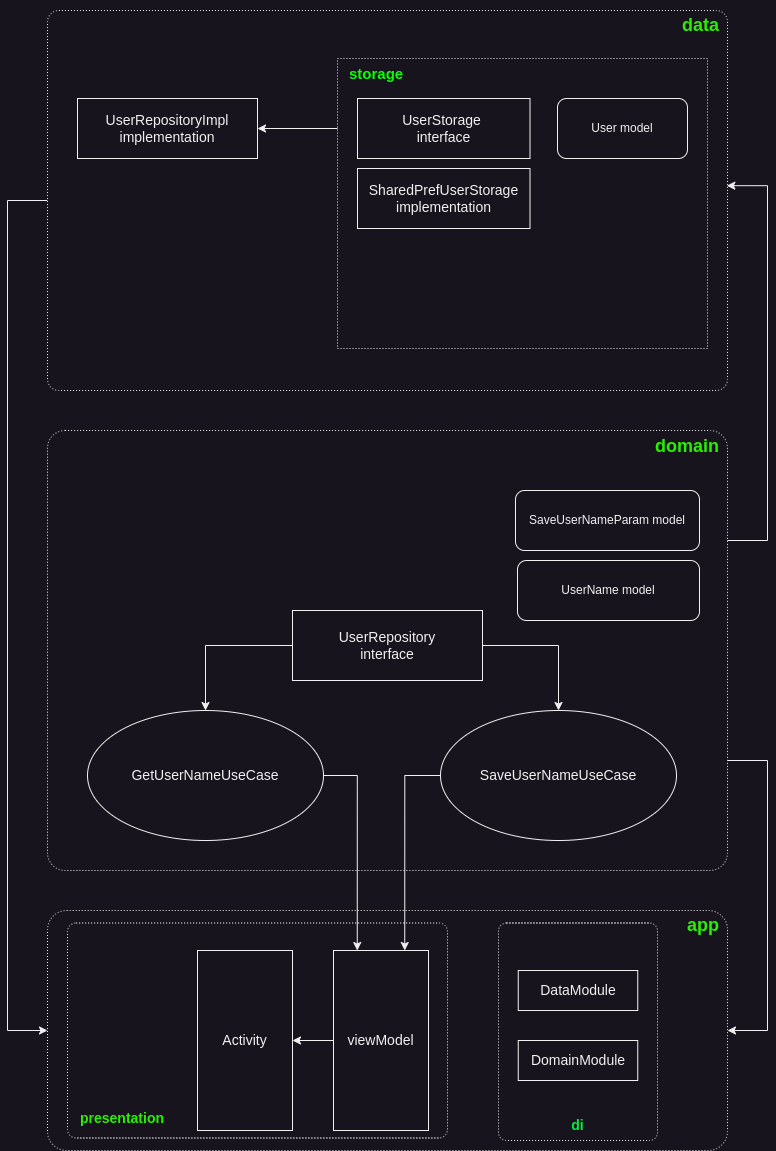

The diagram above was exported from draw.io. Its source (the exported page's mxGraphModel, read from the mxfile embedded in the PNG):
<mxGraphModel dx="1376" dy="843" grid="1" gridSize="10" guides="1" tooltips="1" connect="1" arrows="1" fold="1" page="1" pageScale="1" pageWidth="827" pageHeight="1169" math="0" shadow="0">
  <root>
    <mxCell id="0" />
    <mxCell id="1" parent="0" />
    <mxCell id="Qar941cVl-RDsRFYNG7M-2" value="&lt;h2&gt;&lt;font color=&quot;#28f000&quot;&gt;app&lt;/font&gt;&lt;/h2&gt;" style="rounded=1;whiteSpace=wrap;html=1;align=right;verticalAlign=top;arcSize=8;fontStyle=0;horizontal=1;spacingTop=-17;dashed=1;dashPattern=1 2;spacingRight=6;" parent="1" vertex="1">
      <mxGeometry x="80" y="920" width="680" height="240" as="geometry" />
    </mxCell>
    <mxCell id="Gp2xK86-3Q23qrnj9FnO-9" style="edgeStyle=orthogonalEdgeStyle;rounded=0;orthogonalLoop=1;jettySize=auto;html=1;exitX=1;exitY=0.75;exitDx=0;exitDy=0;entryX=1;entryY=0.5;entryDx=0;entryDy=0;" parent="1" source="Qar941cVl-RDsRFYNG7M-3" target="Qar941cVl-RDsRFYNG7M-2" edge="1">
      <mxGeometry relative="1" as="geometry">
        <Array as="points">
          <mxPoint x="800" y="770" />
          <mxPoint x="800" y="1040" />
        </Array>
      </mxGeometry>
    </mxCell>
    <mxCell id="Qar941cVl-RDsRFYNG7M-3" value="&lt;h2&gt;&lt;font color=&quot;#28f000&quot;&gt;domain&lt;/font&gt;&lt;/h2&gt;" style="rounded=1;whiteSpace=wrap;html=1;align=right;verticalAlign=top;horizontal=1;arcSize=4;spacingTop=-16;dashed=1;dashPattern=1 2;spacingRight=6;" parent="1" vertex="1">
      <mxGeometry x="80" y="440" width="680" height="440" as="geometry" />
    </mxCell>
    <mxCell id="Qar941cVl-RDsRFYNG7M-8" value="SaveUserNameUseCase" style="ellipse;whiteSpace=wrap;html=1;fontSize=14;" parent="1" vertex="1">
      <mxGeometry x="473" y="720" width="236" height="130" as="geometry" />
    </mxCell>
    <mxCell id="Qar941cVl-RDsRFYNG7M-10" value="GetUserNameUseCase" style="ellipse;whiteSpace=wrap;html=1;fontSize=14;" parent="1" vertex="1">
      <mxGeometry x="120" y="720" width="236" height="130" as="geometry" />
    </mxCell>
    <mxCell id="Gp2xK86-3Q23qrnj9FnO-7" style="edgeStyle=orthogonalEdgeStyle;rounded=0;orthogonalLoop=1;jettySize=auto;html=1;exitX=0;exitY=0.5;exitDx=0;exitDy=0;entryX=0;entryY=0.5;entryDx=0;entryDy=0;" parent="1" source="Qar941cVl-RDsRFYNG7M-14" target="Qar941cVl-RDsRFYNG7M-2" edge="1">
      <mxGeometry relative="1" as="geometry">
        <Array as="points">
          <mxPoint x="40" y="210" />
          <mxPoint x="40" y="1040" />
        </Array>
      </mxGeometry>
    </mxCell>
    <mxCell id="Qar941cVl-RDsRFYNG7M-14" value="&lt;h2&gt;&lt;font color=&quot;#28f000&quot;&gt;data&lt;/font&gt;&lt;/h2&gt;" style="rounded=1;whiteSpace=wrap;html=1;align=right;verticalAlign=top;horizontal=1;arcSize=3;spacingTop=-17;dashed=1;dashPattern=1 2;spacingRight=6;" parent="1" vertex="1">
      <mxGeometry x="80" y="20" width="680" height="380" as="geometry" />
    </mxCell>
    <mxCell id="Qar941cVl-RDsRFYNG7M-17" value="UserRepositoryImpl&lt;br style=&quot;font-size: 14px;&quot;&gt;implementation" style="rounded=0;whiteSpace=wrap;html=1;fontSize=14;" parent="1" vertex="1">
      <mxGeometry x="110" y="108" width="180" height="60" as="geometry" />
    </mxCell>
    <mxCell id="Qar941cVl-RDsRFYNG7M-19" value="UserName model" style="rounded=1;whiteSpace=wrap;html=1;" parent="1" vertex="1">
      <mxGeometry x="550" y="570" width="182" height="60" as="geometry" />
    </mxCell>
    <mxCell id="Qar941cVl-RDsRFYNG7M-20" value="SaveUserNameParam&amp;nbsp;model" style="rounded=1;whiteSpace=wrap;html=1;" parent="1" vertex="1">
      <mxGeometry x="548" y="500" width="184" height="60" as="geometry" />
    </mxCell>
    <mxCell id="Gp2xK86-3Q23qrnj9FnO-1" style="edgeStyle=orthogonalEdgeStyle;rounded=0;orthogonalLoop=1;jettySize=auto;html=1;exitX=0;exitY=0.5;exitDx=0;exitDy=0;" parent="1" source="Qar941cVl-RDsRFYNG7M-21" target="Qar941cVl-RDsRFYNG7M-10" edge="1">
      <mxGeometry relative="1" as="geometry" />
    </mxCell>
    <mxCell id="Gp2xK86-3Q23qrnj9FnO-2" style="edgeStyle=orthogonalEdgeStyle;rounded=0;orthogonalLoop=1;jettySize=auto;html=1;exitX=1;exitY=0.5;exitDx=0;exitDy=0;" parent="1" source="Qar941cVl-RDsRFYNG7M-21" target="Qar941cVl-RDsRFYNG7M-8" edge="1">
      <mxGeometry relative="1" as="geometry" />
    </mxCell>
    <mxCell id="Qar941cVl-RDsRFYNG7M-21" value="UserRepository&lt;br style=&quot;font-size: 14px;&quot;&gt;interface" style="rounded=0;whiteSpace=wrap;html=1;fontSize=14;" parent="1" vertex="1">
      <mxGeometry x="325" y="620" width="190" height="70" as="geometry" />
    </mxCell>
    <mxCell id="Gp2xK86-3Q23qrnj9FnO-8" style="edgeStyle=orthogonalEdgeStyle;rounded=0;orthogonalLoop=1;jettySize=auto;html=1;exitX=1;exitY=0.25;exitDx=0;exitDy=0;entryX=0.999;entryY=0.461;entryDx=0;entryDy=0;entryPerimeter=0;" parent="1" source="Qar941cVl-RDsRFYNG7M-3" target="Qar941cVl-RDsRFYNG7M-14" edge="1">
      <mxGeometry relative="1" as="geometry">
        <Array as="points">
          <mxPoint x="800" y="550" />
          <mxPoint x="800" y="195" />
        </Array>
      </mxGeometry>
    </mxCell>
    <mxCell id="kWr3UXwMt7vOqwTZg9q2-3" style="edgeStyle=orthogonalEdgeStyle;rounded=0;orthogonalLoop=1;jettySize=auto;html=1;exitX=0;exitY=0.5;exitDx=0;exitDy=0;" parent="1" source="kWr3UXwMt7vOqwTZg9q2-1" target="Qar941cVl-RDsRFYNG7M-17" edge="1">
      <mxGeometry relative="1" as="geometry" />
    </mxCell>
    <mxCell id="kWr3UXwMt7vOqwTZg9q2-4" value="storage" style="rounded=1;whiteSpace=wrap;html=1;align=left;fontSize=15;verticalAlign=top;arcSize=0;spacingTop=0;fontColor=#09FF00;fontStyle=1;dashed=1;dashPattern=1 2;spacingLeft=10;" parent="1" vertex="1">
      <mxGeometry x="370" y="68" width="370" height="290" as="geometry" />
    </mxCell>
    <mxCell id="kWr3UXwMt7vOqwTZg9q2-1" value="UserStorage&amp;nbsp;&lt;br&gt;interface" style="rounded=0;whiteSpace=wrap;html=1;fontSize=14;" parent="1" vertex="1">
      <mxGeometry x="390" y="108" width="172.5" height="60" as="geometry" />
    </mxCell>
    <mxCell id="kWr3UXwMt7vOqwTZg9q2-2" value="SharedPrefUserStorage&lt;br style=&quot;font-size: 14px;&quot;&gt;implementation" style="rounded=0;whiteSpace=wrap;html=1;fontSize=14;" parent="1" vertex="1">
      <mxGeometry x="390" y="178" width="172.5" height="60" as="geometry" />
    </mxCell>
    <mxCell id="kWr3UXwMt7vOqwTZg9q2-5" value="User model" style="rounded=1;whiteSpace=wrap;html=1;" parent="1" vertex="1">
      <mxGeometry x="590" y="108" width="130" height="60" as="geometry" />
    </mxCell>
    <mxCell id="oleO93a9TNYWTVRF63ic-1" value="&lt;h2 style=&quot;font-size: 14px;&quot;&gt;&lt;font color=&quot;#28f000&quot; style=&quot;font-size: 14px;&quot;&gt;presentation&lt;/font&gt;&lt;/h2&gt;" style="rounded=1;whiteSpace=wrap;html=1;arcSize=4;align=left;verticalAlign=bottom;fontSize=14;spacingLeft=11;spacingBottom=-2;dashed=1;dashPattern=1 2;" parent="1" vertex="1">
      <mxGeometry x="100" y="932.5" width="380" height="215" as="geometry" />
    </mxCell>
    <mxCell id="Qar941cVl-RDsRFYNG7M-5" value="Activity" style="rounded=0;whiteSpace=wrap;html=1;fontSize=14;" parent="1" vertex="1">
      <mxGeometry x="230" y="960" width="95" height="180" as="geometry" />
    </mxCell>
    <mxCell id="kWr3UXwMt7vOqwTZg9q2-6" value="viewModel" style="rounded=0;whiteSpace=wrap;html=1;fontSize=14;" parent="1" vertex="1">
      <mxGeometry x="366" y="960" width="95" height="180" as="geometry" />
    </mxCell>
    <mxCell id="kWr3UXwMt7vOqwTZg9q2-11" style="edgeStyle=orthogonalEdgeStyle;rounded=0;orthogonalLoop=1;jettySize=auto;html=1;exitX=0;exitY=0.5;exitDx=0;exitDy=0;entryX=1;entryY=0.5;entryDx=0;entryDy=0;" parent="1" source="kWr3UXwMt7vOqwTZg9q2-6" target="Qar941cVl-RDsRFYNG7M-5" edge="1">
      <mxGeometry relative="1" as="geometry" />
    </mxCell>
    <mxCell id="kWr3UXwMt7vOqwTZg9q2-10" style="edgeStyle=orthogonalEdgeStyle;rounded=0;orthogonalLoop=1;jettySize=auto;html=1;exitX=1;exitY=0.5;exitDx=0;exitDy=0;entryX=0.25;entryY=0;entryDx=0;entryDy=0;" parent="1" source="Qar941cVl-RDsRFYNG7M-10" target="kWr3UXwMt7vOqwTZg9q2-6" edge="1">
      <mxGeometry relative="1" as="geometry" />
    </mxCell>
    <mxCell id="kWr3UXwMt7vOqwTZg9q2-9" style="edgeStyle=orthogonalEdgeStyle;rounded=0;orthogonalLoop=1;jettySize=auto;html=1;exitX=0;exitY=0.5;exitDx=0;exitDy=0;entryX=0.75;entryY=0;entryDx=0;entryDy=0;" parent="1" source="Qar941cVl-RDsRFYNG7M-8" target="kWr3UXwMt7vOqwTZg9q2-6" edge="1">
      <mxGeometry relative="1" as="geometry" />
    </mxCell>
    <mxCell id="oleO93a9TNYWTVRF63ic-2" value="di" style="rounded=1;whiteSpace=wrap;html=1;arcSize=5;dashed=1;dashPattern=1 2;verticalAlign=bottom;fontSize=14;fontStyle=1;fontColor=#00F040;spacingBottom=4;" parent="1" vertex="1">
      <mxGeometry x="531" y="932.5" width="159" height="217.5" as="geometry" />
    </mxCell>
    <mxCell id="oleO93a9TNYWTVRF63ic-4" value="DataModule" style="rounded=0;whiteSpace=wrap;html=1;fontSize=14;" parent="1" vertex="1">
      <mxGeometry x="550.75" y="980" width="119.5" height="40" as="geometry" />
    </mxCell>
    <mxCell id="oleO93a9TNYWTVRF63ic-5" value="DomainModule" style="rounded=0;whiteSpace=wrap;html=1;fontSize=14;" parent="1" vertex="1">
      <mxGeometry x="550.75" y="1050" width="119.5" height="40" as="geometry" />
    </mxCell>
  </root>
</mxGraphModel>